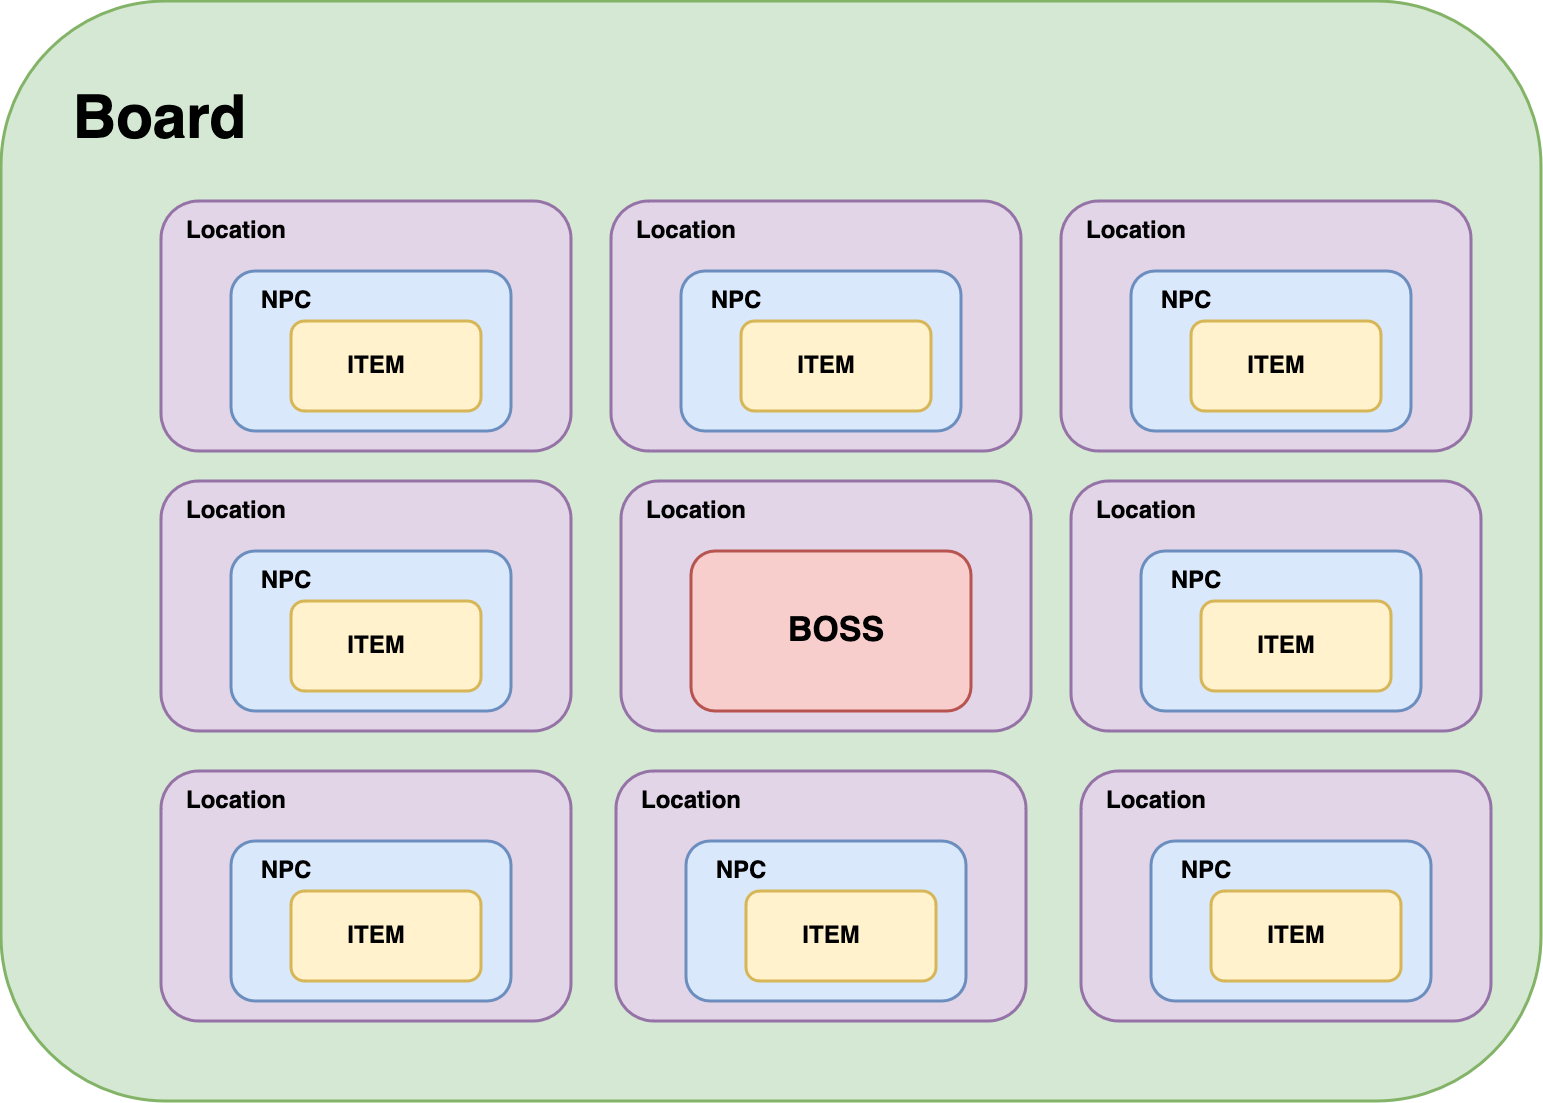

The diagram above was exported from draw.io. Its source (the exported page's mxGraphModel, read from the mxfile embedded in the PNG):
<mxGraphModel dx="3983" dy="2965" grid="1" gridSize="10" guides="1" tooltips="1" connect="1" arrows="1" fold="1" page="1" pageScale="1" pageWidth="827" pageHeight="1169" math="0" shadow="0">
  <root>
    <mxCell id="0" />
    <mxCell id="1" parent="0" />
    <mxCell id="podxzrJDkbPtdlIDUZgy-22" value="" style="rounded=1;whiteSpace=wrap;html=1;fillColor=#d5e8d4;strokeColor=#82b366;strokeWidth=3;" vertex="1" parent="1">
      <mxGeometry x="-210" y="-110" width="1540" height="1100" as="geometry" />
    </mxCell>
    <mxCell id="podxzrJDkbPtdlIDUZgy-25" value="" style="rounded=1;whiteSpace=wrap;html=1;fillColor=#e1d5e7;strokeColor=#9673a6;strokeWidth=3;" vertex="1" parent="1">
      <mxGeometry x="-50" y="90" width="410" height="250" as="geometry" />
    </mxCell>
    <mxCell id="podxzrJDkbPtdlIDUZgy-24" value="&lt;b&gt;&lt;font style=&quot;font-size: 24px;&quot;&gt;Location&lt;/font&gt;&lt;/b&gt;" style="text;html=1;align=center;verticalAlign=middle;whiteSpace=wrap;rounded=0;" vertex="1" parent="1">
      <mxGeometry x="-30" y="100" width="110" height="40" as="geometry" />
    </mxCell>
    <mxCell id="podxzrJDkbPtdlIDUZgy-26" value="&lt;font size=&quot;1&quot;&gt;&lt;b style=&quot;font-size: 60px;&quot;&gt;Board&lt;/b&gt;&lt;/font&gt;" style="text;html=1;align=center;verticalAlign=middle;whiteSpace=wrap;rounded=0;" vertex="1" parent="1">
      <mxGeometry x="-123" y="-20" width="143" height="60" as="geometry" />
    </mxCell>
    <mxCell id="podxzrJDkbPtdlIDUZgy-28" value="" style="rounded=1;whiteSpace=wrap;html=1;fillColor=#dae8fc;strokeColor=#6c8ebf;strokeWidth=3;" vertex="1" parent="1">
      <mxGeometry x="20" y="160" width="280" height="160" as="geometry" />
    </mxCell>
    <mxCell id="podxzrJDkbPtdlIDUZgy-30" value="&lt;b&gt;&lt;font style=&quot;font-size: 24px;&quot;&gt;NPC&lt;/font&gt;&lt;/b&gt;" style="text;html=1;align=center;verticalAlign=middle;whiteSpace=wrap;rounded=0;" vertex="1" parent="1">
      <mxGeometry x="20" y="170" width="110" height="40" as="geometry" />
    </mxCell>
    <mxCell id="podxzrJDkbPtdlIDUZgy-31" value="" style="rounded=1;whiteSpace=wrap;html=1;fillColor=#fff2cc;strokeColor=#d6b656;strokeWidth=3;" vertex="1" parent="1">
      <mxGeometry x="80" y="210" width="190" height="90" as="geometry" />
    </mxCell>
    <mxCell id="podxzrJDkbPtdlIDUZgy-32" value="&lt;b&gt;&lt;font style=&quot;font-size: 24px;&quot;&gt;ITEM&lt;/font&gt;&lt;/b&gt;" style="text;html=1;align=center;verticalAlign=middle;whiteSpace=wrap;rounded=0;" vertex="1" parent="1">
      <mxGeometry x="110" y="235" width="110" height="40" as="geometry" />
    </mxCell>
    <mxCell id="podxzrJDkbPtdlIDUZgy-34" value="" style="rounded=1;whiteSpace=wrap;html=1;fillColor=#e1d5e7;strokeColor=#9673a6;strokeWidth=3;" vertex="1" parent="1">
      <mxGeometry x="400" y="90" width="410" height="250" as="geometry" />
    </mxCell>
    <mxCell id="podxzrJDkbPtdlIDUZgy-35" value="&lt;b&gt;&lt;font style=&quot;font-size: 24px;&quot;&gt;Location&lt;/font&gt;&lt;/b&gt;" style="text;html=1;align=center;verticalAlign=middle;whiteSpace=wrap;rounded=0;" vertex="1" parent="1">
      <mxGeometry x="420" y="100" width="110" height="40" as="geometry" />
    </mxCell>
    <mxCell id="podxzrJDkbPtdlIDUZgy-36" value="" style="rounded=1;whiteSpace=wrap;html=1;fillColor=#dae8fc;strokeColor=#6c8ebf;strokeWidth=3;" vertex="1" parent="1">
      <mxGeometry x="470" y="160" width="280" height="160" as="geometry" />
    </mxCell>
    <mxCell id="podxzrJDkbPtdlIDUZgy-37" value="&lt;b&gt;&lt;font style=&quot;font-size: 24px;&quot;&gt;NPC&lt;/font&gt;&lt;/b&gt;" style="text;html=1;align=center;verticalAlign=middle;whiteSpace=wrap;rounded=0;" vertex="1" parent="1">
      <mxGeometry x="470" y="170" width="110" height="40" as="geometry" />
    </mxCell>
    <mxCell id="podxzrJDkbPtdlIDUZgy-38" value="" style="rounded=1;whiteSpace=wrap;html=1;fillColor=#fff2cc;strokeColor=#d6b656;strokeWidth=3;" vertex="1" parent="1">
      <mxGeometry x="530" y="210" width="190" height="90" as="geometry" />
    </mxCell>
    <mxCell id="podxzrJDkbPtdlIDUZgy-39" value="&lt;b&gt;&lt;font style=&quot;font-size: 24px;&quot;&gt;ITEM&lt;/font&gt;&lt;/b&gt;" style="text;html=1;align=center;verticalAlign=middle;whiteSpace=wrap;rounded=0;" vertex="1" parent="1">
      <mxGeometry x="560" y="235" width="110" height="40" as="geometry" />
    </mxCell>
    <mxCell id="podxzrJDkbPtdlIDUZgy-46" value="" style="rounded=1;whiteSpace=wrap;html=1;fillColor=#e1d5e7;strokeColor=#9673a6;strokeWidth=3;" vertex="1" parent="1">
      <mxGeometry x="850" y="90" width="410" height="250" as="geometry" />
    </mxCell>
    <mxCell id="podxzrJDkbPtdlIDUZgy-47" value="&lt;b&gt;&lt;font style=&quot;font-size: 24px;&quot;&gt;Location&lt;/font&gt;&lt;/b&gt;" style="text;html=1;align=center;verticalAlign=middle;whiteSpace=wrap;rounded=0;" vertex="1" parent="1">
      <mxGeometry x="870" y="100" width="110" height="40" as="geometry" />
    </mxCell>
    <mxCell id="podxzrJDkbPtdlIDUZgy-48" value="" style="rounded=1;whiteSpace=wrap;html=1;fillColor=#dae8fc;strokeColor=#6c8ebf;strokeWidth=3;" vertex="1" parent="1">
      <mxGeometry x="920" y="160" width="280" height="160" as="geometry" />
    </mxCell>
    <mxCell id="podxzrJDkbPtdlIDUZgy-49" value="&lt;b&gt;&lt;font style=&quot;font-size: 24px;&quot;&gt;NPC&lt;/font&gt;&lt;/b&gt;" style="text;html=1;align=center;verticalAlign=middle;whiteSpace=wrap;rounded=0;" vertex="1" parent="1">
      <mxGeometry x="920" y="170" width="110" height="40" as="geometry" />
    </mxCell>
    <mxCell id="podxzrJDkbPtdlIDUZgy-50" value="" style="rounded=1;whiteSpace=wrap;html=1;fillColor=#fff2cc;strokeColor=#d6b656;strokeWidth=3;" vertex="1" parent="1">
      <mxGeometry x="980" y="210" width="190" height="90" as="geometry" />
    </mxCell>
    <mxCell id="podxzrJDkbPtdlIDUZgy-51" value="&lt;b&gt;&lt;font style=&quot;font-size: 24px;&quot;&gt;ITEM&lt;/font&gt;&lt;/b&gt;" style="text;html=1;align=center;verticalAlign=middle;whiteSpace=wrap;rounded=0;" vertex="1" parent="1">
      <mxGeometry x="1010" y="235" width="110" height="40" as="geometry" />
    </mxCell>
    <mxCell id="podxzrJDkbPtdlIDUZgy-58" value="" style="rounded=1;whiteSpace=wrap;html=1;fillColor=#e1d5e7;strokeColor=#9673a6;strokeWidth=3;" vertex="1" parent="1">
      <mxGeometry x="-50" y="370" width="410" height="250" as="geometry" />
    </mxCell>
    <mxCell id="podxzrJDkbPtdlIDUZgy-59" value="&lt;b&gt;&lt;font style=&quot;font-size: 24px;&quot;&gt;Location&lt;/font&gt;&lt;/b&gt;" style="text;html=1;align=center;verticalAlign=middle;whiteSpace=wrap;rounded=0;" vertex="1" parent="1">
      <mxGeometry x="-30" y="380" width="110" height="40" as="geometry" />
    </mxCell>
    <mxCell id="podxzrJDkbPtdlIDUZgy-60" value="" style="rounded=1;whiteSpace=wrap;html=1;fillColor=#dae8fc;strokeColor=#6c8ebf;strokeWidth=3;" vertex="1" parent="1">
      <mxGeometry x="20" y="440" width="280" height="160" as="geometry" />
    </mxCell>
    <mxCell id="podxzrJDkbPtdlIDUZgy-61" value="&lt;b&gt;&lt;font style=&quot;font-size: 24px;&quot;&gt;NPC&lt;/font&gt;&lt;/b&gt;" style="text;html=1;align=center;verticalAlign=middle;whiteSpace=wrap;rounded=0;" vertex="1" parent="1">
      <mxGeometry x="20" y="450" width="110" height="40" as="geometry" />
    </mxCell>
    <mxCell id="podxzrJDkbPtdlIDUZgy-62" value="" style="rounded=1;whiteSpace=wrap;html=1;fillColor=#fff2cc;strokeColor=#d6b656;strokeWidth=3;" vertex="1" parent="1">
      <mxGeometry x="80" y="490" width="190" height="90" as="geometry" />
    </mxCell>
    <mxCell id="podxzrJDkbPtdlIDUZgy-63" value="&lt;b&gt;&lt;font style=&quot;font-size: 24px;&quot;&gt;ITEM&lt;/font&gt;&lt;/b&gt;" style="text;html=1;align=center;verticalAlign=middle;whiteSpace=wrap;rounded=0;" vertex="1" parent="1">
      <mxGeometry x="110" y="515" width="110" height="40" as="geometry" />
    </mxCell>
    <mxCell id="podxzrJDkbPtdlIDUZgy-64" value="" style="rounded=1;whiteSpace=wrap;html=1;fillColor=#e1d5e7;strokeColor=#9673a6;strokeWidth=3;" vertex="1" parent="1">
      <mxGeometry x="410" y="370" width="410" height="250" as="geometry" />
    </mxCell>
    <mxCell id="podxzrJDkbPtdlIDUZgy-65" value="&lt;b&gt;&lt;font style=&quot;font-size: 24px;&quot;&gt;Location&lt;/font&gt;&lt;/b&gt;" style="text;html=1;align=center;verticalAlign=middle;whiteSpace=wrap;rounded=0;" vertex="1" parent="1">
      <mxGeometry x="430" y="380" width="110" height="40" as="geometry" />
    </mxCell>
    <mxCell id="podxzrJDkbPtdlIDUZgy-66" value="" style="rounded=1;whiteSpace=wrap;html=1;fillColor=#f8cecc;strokeColor=#b85450;strokeWidth=3;" vertex="1" parent="1">
      <mxGeometry x="480" y="440" width="280" height="160" as="geometry" />
    </mxCell>
    <mxCell id="podxzrJDkbPtdlIDUZgy-67" value="&lt;font size=&quot;1&quot;&gt;&lt;b&gt;&lt;font style=&quot;font-size: 34px;&quot;&gt;BOSS&lt;/font&gt;&lt;/b&gt;&lt;/font&gt;" style="text;html=1;align=center;verticalAlign=middle;whiteSpace=wrap;rounded=0;" vertex="1" parent="1">
      <mxGeometry x="570" y="500" width="110" height="40" as="geometry" />
    </mxCell>
    <mxCell id="podxzrJDkbPtdlIDUZgy-70" value="" style="rounded=1;whiteSpace=wrap;html=1;fillColor=#e1d5e7;strokeColor=#9673a6;strokeWidth=3;" vertex="1" parent="1">
      <mxGeometry x="860" y="370" width="410" height="250" as="geometry" />
    </mxCell>
    <mxCell id="podxzrJDkbPtdlIDUZgy-71" value="&lt;b&gt;&lt;font style=&quot;font-size: 24px;&quot;&gt;Location&lt;/font&gt;&lt;/b&gt;" style="text;html=1;align=center;verticalAlign=middle;whiteSpace=wrap;rounded=0;" vertex="1" parent="1">
      <mxGeometry x="880" y="380" width="110" height="40" as="geometry" />
    </mxCell>
    <mxCell id="podxzrJDkbPtdlIDUZgy-72" value="" style="rounded=1;whiteSpace=wrap;html=1;fillColor=#dae8fc;strokeColor=#6c8ebf;strokeWidth=3;" vertex="1" parent="1">
      <mxGeometry x="930" y="440" width="280" height="160" as="geometry" />
    </mxCell>
    <mxCell id="podxzrJDkbPtdlIDUZgy-73" value="&lt;b&gt;&lt;font style=&quot;font-size: 24px;&quot;&gt;NPC&lt;/font&gt;&lt;/b&gt;" style="text;html=1;align=center;verticalAlign=middle;whiteSpace=wrap;rounded=0;" vertex="1" parent="1">
      <mxGeometry x="930" y="450" width="110" height="40" as="geometry" />
    </mxCell>
    <mxCell id="podxzrJDkbPtdlIDUZgy-74" value="" style="rounded=1;whiteSpace=wrap;html=1;fillColor=#fff2cc;strokeColor=#d6b656;strokeWidth=3;" vertex="1" parent="1">
      <mxGeometry x="990" y="490" width="190" height="90" as="geometry" />
    </mxCell>
    <mxCell id="podxzrJDkbPtdlIDUZgy-75" value="&lt;b&gt;&lt;font style=&quot;font-size: 24px;&quot;&gt;ITEM&lt;/font&gt;&lt;/b&gt;" style="text;html=1;align=center;verticalAlign=middle;whiteSpace=wrap;rounded=0;" vertex="1" parent="1">
      <mxGeometry x="1020" y="515" width="110" height="40" as="geometry" />
    </mxCell>
    <mxCell id="podxzrJDkbPtdlIDUZgy-76" value="" style="rounded=1;whiteSpace=wrap;html=1;fillColor=#e1d5e7;strokeColor=#9673a6;strokeWidth=3;" vertex="1" parent="1">
      <mxGeometry x="-50" y="660" width="410" height="250" as="geometry" />
    </mxCell>
    <mxCell id="podxzrJDkbPtdlIDUZgy-77" value="&lt;b&gt;&lt;font style=&quot;font-size: 24px;&quot;&gt;Location&lt;/font&gt;&lt;/b&gt;" style="text;html=1;align=center;verticalAlign=middle;whiteSpace=wrap;rounded=0;" vertex="1" parent="1">
      <mxGeometry x="-30" y="670" width="110" height="40" as="geometry" />
    </mxCell>
    <mxCell id="podxzrJDkbPtdlIDUZgy-78" value="" style="rounded=1;whiteSpace=wrap;html=1;fillColor=#dae8fc;strokeColor=#6c8ebf;strokeWidth=3;" vertex="1" parent="1">
      <mxGeometry x="20" y="730" width="280" height="160" as="geometry" />
    </mxCell>
    <mxCell id="podxzrJDkbPtdlIDUZgy-79" value="&lt;b&gt;&lt;font style=&quot;font-size: 24px;&quot;&gt;NPC&lt;/font&gt;&lt;/b&gt;" style="text;html=1;align=center;verticalAlign=middle;whiteSpace=wrap;rounded=0;" vertex="1" parent="1">
      <mxGeometry x="20" y="740" width="110" height="40" as="geometry" />
    </mxCell>
    <mxCell id="podxzrJDkbPtdlIDUZgy-80" value="" style="rounded=1;whiteSpace=wrap;html=1;fillColor=#fff2cc;strokeColor=#d6b656;strokeWidth=3;" vertex="1" parent="1">
      <mxGeometry x="80" y="780" width="190" height="90" as="geometry" />
    </mxCell>
    <mxCell id="podxzrJDkbPtdlIDUZgy-81" value="&lt;b&gt;&lt;font style=&quot;font-size: 24px;&quot;&gt;ITEM&lt;/font&gt;&lt;/b&gt;" style="text;html=1;align=center;verticalAlign=middle;whiteSpace=wrap;rounded=0;" vertex="1" parent="1">
      <mxGeometry x="110" y="805" width="110" height="40" as="geometry" />
    </mxCell>
    <mxCell id="podxzrJDkbPtdlIDUZgy-82" value="" style="rounded=1;whiteSpace=wrap;html=1;fillColor=#e1d5e7;strokeColor=#9673a6;strokeWidth=3;" vertex="1" parent="1">
      <mxGeometry x="405" y="660" width="410" height="250" as="geometry" />
    </mxCell>
    <mxCell id="podxzrJDkbPtdlIDUZgy-83" value="&lt;b&gt;&lt;font style=&quot;font-size: 24px;&quot;&gt;Location&lt;/font&gt;&lt;/b&gt;" style="text;html=1;align=center;verticalAlign=middle;whiteSpace=wrap;rounded=0;" vertex="1" parent="1">
      <mxGeometry x="425" y="670" width="110" height="40" as="geometry" />
    </mxCell>
    <mxCell id="podxzrJDkbPtdlIDUZgy-84" value="" style="rounded=1;whiteSpace=wrap;html=1;fillColor=#dae8fc;strokeColor=#6c8ebf;strokeWidth=3;" vertex="1" parent="1">
      <mxGeometry x="475" y="730" width="280" height="160" as="geometry" />
    </mxCell>
    <mxCell id="podxzrJDkbPtdlIDUZgy-85" value="&lt;b&gt;&lt;font style=&quot;font-size: 24px;&quot;&gt;NPC&lt;/font&gt;&lt;/b&gt;" style="text;html=1;align=center;verticalAlign=middle;whiteSpace=wrap;rounded=0;" vertex="1" parent="1">
      <mxGeometry x="475" y="740" width="110" height="40" as="geometry" />
    </mxCell>
    <mxCell id="podxzrJDkbPtdlIDUZgy-86" value="" style="rounded=1;whiteSpace=wrap;html=1;fillColor=#fff2cc;strokeColor=#d6b656;strokeWidth=3;" vertex="1" parent="1">
      <mxGeometry x="535" y="780" width="190" height="90" as="geometry" />
    </mxCell>
    <mxCell id="podxzrJDkbPtdlIDUZgy-87" value="&lt;b&gt;&lt;font style=&quot;font-size: 24px;&quot;&gt;ITEM&lt;/font&gt;&lt;/b&gt;" style="text;html=1;align=center;verticalAlign=middle;whiteSpace=wrap;rounded=0;" vertex="1" parent="1">
      <mxGeometry x="565" y="805" width="110" height="40" as="geometry" />
    </mxCell>
    <mxCell id="podxzrJDkbPtdlIDUZgy-88" value="" style="rounded=1;whiteSpace=wrap;html=1;fillColor=#e1d5e7;strokeColor=#9673a6;strokeWidth=3;" vertex="1" parent="1">
      <mxGeometry x="870" y="660" width="410" height="250" as="geometry" />
    </mxCell>
    <mxCell id="podxzrJDkbPtdlIDUZgy-89" value="&lt;b&gt;&lt;font style=&quot;font-size: 24px;&quot;&gt;Location&lt;/font&gt;&lt;/b&gt;" style="text;html=1;align=center;verticalAlign=middle;whiteSpace=wrap;rounded=0;" vertex="1" parent="1">
      <mxGeometry x="890" y="670" width="110" height="40" as="geometry" />
    </mxCell>
    <mxCell id="podxzrJDkbPtdlIDUZgy-90" value="" style="rounded=1;whiteSpace=wrap;html=1;fillColor=#dae8fc;strokeColor=#6c8ebf;strokeWidth=3;" vertex="1" parent="1">
      <mxGeometry x="940" y="730" width="280" height="160" as="geometry" />
    </mxCell>
    <mxCell id="podxzrJDkbPtdlIDUZgy-91" value="&lt;b&gt;&lt;font style=&quot;font-size: 24px;&quot;&gt;NPC&lt;/font&gt;&lt;/b&gt;" style="text;html=1;align=center;verticalAlign=middle;whiteSpace=wrap;rounded=0;" vertex="1" parent="1">
      <mxGeometry x="940" y="740" width="110" height="40" as="geometry" />
    </mxCell>
    <mxCell id="podxzrJDkbPtdlIDUZgy-92" value="" style="rounded=1;whiteSpace=wrap;html=1;fillColor=#fff2cc;strokeColor=#d6b656;strokeWidth=3;" vertex="1" parent="1">
      <mxGeometry x="1000" y="780" width="190" height="90" as="geometry" />
    </mxCell>
    <mxCell id="podxzrJDkbPtdlIDUZgy-93" value="&lt;b&gt;&lt;font style=&quot;font-size: 24px;&quot;&gt;ITEM&lt;/font&gt;&lt;/b&gt;" style="text;html=1;align=center;verticalAlign=middle;whiteSpace=wrap;rounded=0;" vertex="1" parent="1">
      <mxGeometry x="1030" y="805" width="110" height="40" as="geometry" />
    </mxCell>
  </root>
</mxGraphModel>